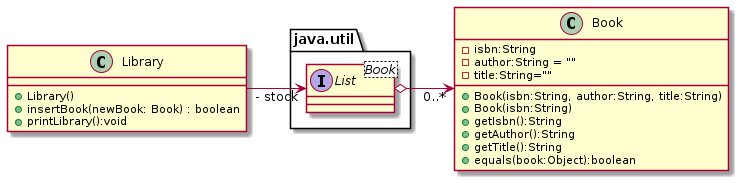

The diagram above was rendered by PlantUML. Its source (embedded in the PNG):
@startuml
left to right direction

class Library {
    + Library()
    + insertBook(newBook: Book) : boolean
    + printLibrary():void
}

class Book {
    - isbn:String
    - author:String = ""
    - title:String=""
    
    + Book(isbn:String, author:String, title:String)
    + Book(isbn:String)
    + getIsbn():String
    + getAuthor():String
    + getTitle():String
    + equals(book:Object):boolean
}

interface java.util.List<Book>

Library --> "- stock"  java.util.List 

java.util.List o--> "0..*" Book
@enduml